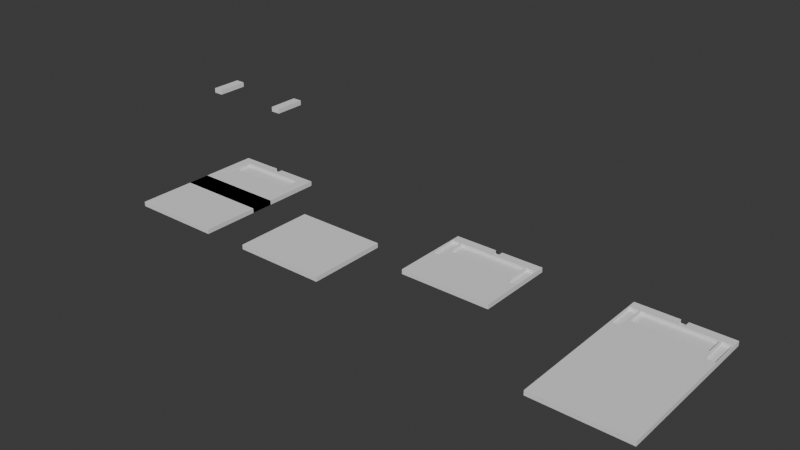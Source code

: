 # Source: Back-Part_Model_Chassis1.blend  (saved by Blender 4.0.36; exported with 4.5.12 LTS)
import bpy
from mathutils import Matrix  # noqa: F401  (used for matrix-valued properties, if any)

bpy.ops.wm.read_factory_settings(use_empty=True)
scene = bpy.context.scene
scene.name = 'Scene'

# ---- collections
col_collection = bpy.data.collections.new('Collection'); scene.collection.children.link(col_collection)

# ---- world
world_world = bpy.data.worlds.new('World'); scene.world = world_world
world_world.use_nodes = True; world_world.node_tree.nodes.clear()
_N = world_world.node_tree.nodes; _L = world_world.node_tree.links
n0 = _N.new('ShaderNodeOutputWorld'); n0.name = 'World Output'; n0.location = (300, 300)
n1 = _N.new('ShaderNodeBackground'); n1.name = 'Background'; n1.location = (10, 300)
n1.inputs[0].default_value = (0.05088, 0.05088, 0.05088, 1.0)
_L.new(n1.outputs[0], n0.inputs[0])
n0.is_active_output = True
world_world.color = (0.05088, 0.05088, 0.05088)
world_world.use_sun_shadow = False
world_world.sun_shadow_jitter_overblur = 0.0

# ---- meshes
me_cube_002 = bpy.data.meshes.new('Cube.002')
me_cube_002.from_pydata([(-0.00075, 0.019, 0.006), (-0.00075, 0.019, 0.02), (0.00075, 0.019, 0.006), (-0.00075, 0.02, 0.006), (-0.00075, 0.02, 0.02), (0.00075, 0.02, 0.006), (0.00075, 0.02, 0.02), (0.01, 0.02, 0.02), (0.00075, 0.019, 0.02), (0.01, 0.02, 0.0), (0.0098, 0.01867, 0.02), (0.01, 0.008333, 0.02), (0.01, 0.008333, 0.0), (-0.01, 0.008333, 0.02), (-0.01, 0.02, 0.02), (-0.01, 0.008333, 0.0), (-0.01, 0.02, 0.0), (-0.0098, 0.01867, 0.02), (-0.0078, 0.01867, 0.02), (-0.0098, 0.01867, 0.006), (-0.0098, 0.01433, 0.02), (-0.0098, 0.01433, 0.006), (-0.0078, 0.01433, 0.02), (-0.0078, 0.01433, 0.006), (-0.0078, 0.01867, 0.006), (-0.0075, 0.01867, 0.02), (-0.0075, 0.01867, 0.006), (0.0075, 0.01867, 0.02), (-0.0075, 0.016, 0.02), (-0.0075, 0.016, 0.006), (0.0075, 0.016, 0.02), (0.0075, 0.016, 0.006), (0.0075, 0.01867, 0.006), (0.0078, 0.01867, 0.02), (0.0078, 0.01433, 0.02), (0.0078, 0.01867, 0.006), (0.0098, 0.01867, 0.006), (0.0078, 0.01433, 0.006), (0.0098, 0.01433, 0.006), (0.0098, 0.01433, 0.02), (-0.01, 0.0, 0.0), (0.00017, 0.0004035, 0.006445), (0.00017, 0.0004035, 0.01325), (-0.01, 0.0, 0.02), (0.00017, 0.0001768, 0.006445), (0.00017, 0.0001768, 0.01325), (-0.00017, 0.0004035, 0.006445), (-0.00017, 0.0004035, 0.01325), (-0.00017, 0.0001768, 0.006445), (0.01, 0.0, 0.0), (-0.00017, 0.0001768, 0.01325), (0.01, 0.0, 0.02), (0.00017, 0.0004035, 0.01439), (0.00017, 0.0001768, 0.01325), (-0.00017, 0.0001768, 0.01325), (-0.00017, 0.0002008, 0.006445), (-0.00017, 0.0002008, 0.01325), (-0.00017, 0.0004035, 0.01439), (0.00017, 0.0003079, 0.006445), (0.00017, 0.0002008, 0.006445), (0.00017, 0.0003079, 0.01325), (-0.00017, 0.0003079, 0.006445), (-0.00017, 0.0003079, 0.01325), (0.00017, 0.0003079, 0.01439), (-0.00017, 0.0003079, 0.01439), (-0.00658, 0.0004035, 0.006445), (-0.00658, 0.0004035, 0.01325), (0.00658, 0.0002008, 0.006445), (0.00658, 0.0002008, 0.01325), (-0.00658, 0.0001768, 0.006445), (0.00692, 0.0002008, 0.006445), (-0.00658, 0.0001768, 0.01325), (-0.00692, 0.0004035, 0.006445), (-0.00692, 0.0004035, 0.01325), (-0.00692, 0.0001768, 0.006445), (-0.00692, 0.0001768, 0.01325), (-0.00658, 0.0004035, 0.01439), (-0.00658, 0.0001768, 0.01325), (-0.00692, 0.0001768, 0.01325), (-0.00692, 0.0004035, 0.01439), (-0.00658, 0.0003079, 0.006445), (-0.00658, 0.0003079, 0.01325), (-0.00692, 0.0003079, 0.006445), (-0.00692, 0.0003079, 0.01325), (-0.00658, 0.0003079, 0.01439), (-0.00692, 0.0003079, 0.01439), (0.00692, 0.0004035, 0.006445), (0.00692, 0.0004035, 0.01325), (0.00692, 0.0001768, 0.006445), (0.00692, 0.0001768, 0.01325), (-0.00692, 0.0002008, 0.006445), (0.00658, 0.0004035, 0.006445), (-0.00692, 0.0002008, 0.01325), (0.00658, 0.0004035, 0.01325), (0.00658, 0.0001768, 0.006445), (0.00658, 0.0001768, 0.01325), (0.00692, 0.0004035, 0.01439), (-0.00658, 0.0002008, 0.006445), (0.00692, 0.0001768, 0.01325), (0.00658, 0.0001768, 0.01325), (0.00658, 0.0004035, 0.01439), (0.00692, 0.0003079, 0.006445), (0.00692, 0.0003079, 0.01325), (0.00658, 0.0003079, 0.006445), (0.00658, 0.0003079, 0.01325), (0.00692, 0.0003079, 0.01439), (0.00658, 0.0003079, 0.01439), (-0.00017, 0.0, 0.01325), (0.00017, 0.0, 0.01325), (0.00692, 0.0, 0.006445), (0.00692, 0.0, 0.01325), (0.00658, 0.0, 0.01325), (0.00658, 0.0, 0.006445), (-0.00692, 0.0, 0.006445), (-0.00658, 0.0, 0.006445), (-0.00692, 0.0, 0.01325), (0.00017, 0.0, 0.006445), (-0.00017, 0.0, 0.006445), (-0.00658, 0.0, 0.01325), (0.00017, 0.0, 0.01325), (0.00017, 0.0, 0.006445), (0.00692, 0.0, 0.01325), (0.00692, 0.0, 0.006445), (-0.00658, 0.0, 0.006445), (0.00658, 0.0, 0.006445), (0.00658, 0.0, 0.01325), (-0.00658, 0.0, 0.01325), (-0.00692, 0.0, 0.006445), (-0.00692, 0.0, 0.01325), (-0.00017, 0.0, 0.006445), (-0.00017, 0.0, 0.01325), (0.00017, 0.0001768, 0.006445), (0.00017, 0.0001768, 0.01325), (-0.00017, 0.0002008, 0.01325), (-0.00017, 0.0002008, 0.006445), (-0.00658, 0.0001768, 0.006445), (-0.00658, 0.0001768, 0.01325), (-0.00692, 0.0002008, 0.01325), (-0.00692, 0.0002008, 0.006445), (0.00692, 0.0001768, 0.006445), (0.00692, 0.0001768, 0.01325), (0.00658, 0.0002008, 0.01325), (0.00658, 0.0002008, 0.006445), (-0.01, 0.0082, 0.02), (-0.01, 0.0082, 0.0), (0.01, 0.0082, 0.02), (0.01, 0.0082, 0.0), (0.01, 0.01167, 0.02), (0.01, 0.01167, 0.0), (-0.01, 0.01167, 0.02), (-0.01, 0.01167, 0.0), (-0.007776, 0.01434, 0.0007793), (-0.007776, 0.01434, 0.02078), (-0.009776, 0.01434, 0.0007793), (-0.009776, 0.01434, 0.02078), (-0.007776, 0.01867, 0.0007793), (-0.007776, 0.01867, 0.02078), (-0.009776, 0.01867, 0.0007793), (-0.009776, 0.01867, 0.02078), (0.009776, 0.01434, 0.0007793), (0.009776, 0.01434, 0.02078), (0.007776, 0.01434, 0.0007793), (0.007776, 0.01434, 0.02078), (0.009776, 0.01867, 0.0007793), (0.009776, 0.01867, 0.02078), (0.007776, 0.01867, 0.0007793), (0.007776, 0.01867, 0.02078)], [], [(1, 8, 2, 0), (1, 0, 3, 4), (3, 0, 2, 5), (5, 6, 7, 9, 16, 14, 4, 3), (5, 2, 8, 6), (33, 10, 7, 6, 8, 1, 4, 14, 17, 18, 25, 27), (9, 7, 11, 12), (34, 33, 27, 30, 28, 25, 18, 22, 20, 17, 14, 13, 11, 7, 10, 39), (13, 15, 12, 11), (14, 16, 15, 13), (16, 9, 12, 15), (17, 19, 24, 18), (20, 21, 19, 17), (23, 21, 20, 22), (24, 23, 22, 18), (19, 21, 23, 24), (25, 26, 32, 27), (28, 29, 26, 25), (31, 29, 28, 30), (32, 31, 30, 27), (26, 29, 31, 32), (34, 37, 35, 33), (33, 35, 36, 10), (35, 37, 38, 36), (38, 37, 34, 39), (36, 38, 39, 10), (40, 43, 143, 144), (51, 49, 146, 145), (116, 108, 119, 120), (122, 109, 110, 121), (125, 108, 116, 120, 117, 114, 123, 113, 40, 49, 109, 122, 112, 124), (114, 118, 126, 123), (49, 51, 43, 40, 113, 127, 128, 115, 126, 118, 114, 117, 129, 130, 107, 119, 108, 125, 111, 121, 110, 109), (49, 40, 144, 146), (143, 43, 51, 145), (58, 44, 45, 60), (132, 45, 44, 131), (61, 46, 47, 62), (46, 41, 42, 47), (58, 41, 46, 61), (133, 62, 64, 54, 50), (64, 57, 52, 63), (60, 63, 52, 42), (42, 52, 57, 47), (132, 50, 54, 53, 45), (45, 53, 63, 60), (54, 64, 63, 53), (47, 57, 64, 62), (44, 58, 61, 134, 59, 131), (48, 131, 59, 134), (61, 62, 133, 134), (41, 58, 60, 42), (80, 69, 71, 81), (136, 71, 69, 135), (82, 72, 73, 83), (72, 65, 66, 73), (80, 65, 72, 82), (137, 83, 85, 78, 75), (85, 79, 76, 84), (81, 84, 76, 66), (66, 76, 79, 73), (136, 75, 78, 77, 71), (71, 77, 84, 81), (78, 85, 84, 77), (73, 79, 85, 83), (69, 80, 82, 138, 97, 135), (74, 135, 97, 138), (82, 83, 137, 138), (65, 80, 81, 66), (101, 88, 89, 102), (140, 89, 88, 139), (103, 91, 93, 104), (91, 86, 87, 93), (101, 86, 91, 103), (141, 104, 106, 99, 95), (106, 100, 96, 105), (102, 105, 96, 87), (87, 96, 100, 93), (140, 95, 99, 98, 89), (89, 98, 105, 102), (99, 106, 105, 98), (93, 100, 106, 104), (103, 142, 70, 139, 88, 101), (94, 139, 70, 142), (103, 104, 141, 142), (86, 101, 102, 87), (129, 55, 56, 130), (133, 56, 55, 134), (131, 120, 119, 132), (120, 131, 48, 134, 55, 129, 117), (50, 132, 119, 107, 130, 56, 133), (124, 67, 68, 125), (141, 68, 67, 142), (121, 140, 139, 122), (94, 142, 67, 124, 112, 122, 139), (68, 141, 95, 140, 121, 111, 125), (127, 90, 92, 128), (137, 92, 90, 138), (135, 123, 126, 136), (123, 135, 74, 138, 90, 127, 113), (75, 136, 126, 115, 128, 92, 137), (145, 146, 148, 147), (149, 143, 145, 147), (144, 143, 149, 150), (146, 144, 150, 148), (147, 148, 150, 149), (151, 152, 154, 153), (153, 154, 158, 157), (157, 158, 156, 155), (155, 156, 152, 151), (153, 157, 155, 151), (158, 154, 152, 156), (159, 160, 162, 161), (161, 162, 166, 165), (165, 166, 164, 163), (163, 164, 160, 159), (161, 165, 163, 159), (166, 162, 160, 164)])
_uv = me_cube_002.uv_layers.new(name='UVMap')
_uv.uv.foreach_set('vector', [0.625, 1.0, 0.625, 0.75, 0.375, 0.75, 0.375, 1.0, 0.625, 0.0, 0.375, 0.0, 0.375, 0.25, 0.625, 0.25, 0.125, 0.5, 0.125, 0.75, 0.375, 0.75, 0.375, 0.5, 0.45, 0.3844, 0.625, 0.3844, 0.625, 0.5, 0.375, 0.5, 0.375, 0.25, 0.625, 0.25, 0.625, 0.3656, 0.45, 0.3656, 0.375, 0.5, 0.375, 0.75, 0.625, 0.75, 0.625, 0.5, 0.6525, 0.5167, 0.6275, 0.5167, 0.625, 0.5, 0.7406, 0.5, 0.7406, 0.5125, 0.7594, 0.5125, 0.7594, 0.5, 0.875, 0.5, 0.8725, 0.5167, 0.8475, 0.5167, 0.8437, 0.5167, 0.6562, 0.5167, 0.375, 0.5, 0.625, 0.5, 0.625, 0.6458, 0.375, 0.6458, 0.6525, 0.5708, 0.6525, 0.5167, 0.6562, 0.5167, 0.6562, 0.55, 0.8437, 0.55, 0.8437, 0.5167, 0.8475, 0.5167, 0.8475, 0.5708, 0.8725, 0.5708, 0.8725, 0.5167, 0.875, 0.5, 0.875, 0.6458, 0.625, 0.6458, 0.625, 0.5, 0.6275, 0.5167, 0.6275, 0.5708, 0.5625, 0.25, 0.4375, 0.25, 0.4375, 0.5, 0.5625, 0.5, 0.625, 0.25, 0.375, 0.25, 0.375, 0.1042, 0.625, 0.1042, 0.125, 0.5, 0.375, 0.5, 0.375, 0.6458, 0.125, 0.6458, 0.55, 0.25, 0.375, 0.25, 0.375, 0.5, 0.55, 0.5, 0.55, 0.0, 0.375, 0.0, 0.375, 0.25, 0.55, 0.25, 0.375, 0.75, 0.375, 1.0, 0.55, 1.0, 0.55, 0.75, 0.375, 0.5, 0.375, 0.75, 0.55, 0.75, 0.55, 0.5, 0.125, 0.5, 0.125, 0.75, 0.375, 0.75, 0.375, 0.5, 0.55, 0.25, 0.375, 0.25, 0.375, 0.5, 0.55, 0.5, 0.55, 0.0, 0.375, 0.0, 0.375, 0.25, 0.55, 0.25, 0.375, 0.75, 0.375, 1.0, 0.55, 1.0, 0.55, 0.75, 0.375, 0.5, 0.375, 0.75, 0.55, 0.75, 0.55, 0.5, 0.125, 0.5, 0.125, 0.75, 0.375, 0.75, 0.375, 0.5, 0.55, 0.0, 0.375, 0.0, 0.375, 0.25, 0.55, 0.25, 0.55, 0.25, 0.375, 0.25, 0.375, 0.5, 0.55, 0.5, 0.125, 0.5, 0.125, 0.75, 0.375, 0.75, 0.375, 0.5, 0.375, 0.75, 0.375, 1.0, 0.55, 1.0, 0.55, 0.75, 0.375, 0.5, 0.375, 0.75, 0.55, 0.75, 0.55, 0.5, 0.375, 0.0, 0.625, 0.0, 0.625, 0.1025, 0.375, 0.1025, 0.625, 0.75, 0.375, 0.75, 0.375, 0.6475, 0.625, 0.6475, 0.4556, 0.8729, 0.5406, 0.8729, 0.5406, 0.8729, 0.4556, 0.8729, 0.4556, 0.7885, 0.4556, 0.7885, 0.5406, 0.7885, 0.5406, 0.7885, 0.5406, 0.7928, 0.5406, 0.8729, 0.4556, 0.8729, 0.4556, 0.8729, 0.4556, 0.8771, 0.4556, 0.9573, 0.4556, 0.9573, 0.4556, 0.9615, 0.375, 1.0, 0.375, 0.75, 0.4556, 0.7885, 0.4556, 0.7885, 0.4556, 0.7928, 0.4556, 0.7928, 0.4556, 0.9573, 0.5406, 0.9572, 0.5406, 0.9572, 0.4556, 0.9573, 0.375, 0.75, 0.625, 0.75, 0.625, 1.0, 0.375, 1.0, 0.4556, 0.9615, 0.4556, 0.9615, 0.5406, 0.9615, 0.5406, 0.9615, 0.5406, 0.9572, 0.5406, 0.9572, 0.4556, 0.9573, 0.4556, 0.8771, 0.4556, 0.8771, 0.5406, 0.8771, 0.5406, 0.8771, 0.5406, 0.8729, 0.5406, 0.8729, 0.5406, 0.7928, 0.5406, 0.7928, 0.5406, 0.7885, 0.5406, 0.7885, 0.4556, 0.7885, 0.375, 0.75, 0.125, 0.75, 0.125, 0.6475, 0.375, 0.6475, 0.875, 0.6475, 0.875, 0.75, 0.625, 0.75, 0.625, 0.6475, 0.375, 0.1055, 0.375, 0.25, 0.625, 0.25, 0.625, 0.1055, 0.625, 0.25, 0.625, 0.25, 0.375, 0.25, 0.375, 0.25, 0.375, 0.6445, 0.375, 0.75, 0.625, 0.75, 0.625, 0.6445, 0.375, 0.75, 0.375, 1.0, 0.625, 1.0, 0.625, 0.75, 0.125, 0.6445, 0.125, 0.75, 0.375, 0.75, 0.375, 0.6445, 0.625, 0.5265, 0.625, 0.6445, 0.625, 0.6445, 0.625, 0.5, 0.625, 0.5, 0.625, 0.6445, 0.625, 0.75, 0.875, 0.75, 0.875, 0.6445, 0.625, 0.1055, 0.625, 0.1055, 0.625, 0.0, 0.625, 0.0, 0.625, 1.0, 0.625, 1.0, 0.625, 0.75, 0.625, 0.75, 0.625, 0.25, 0.625, 0.5, 0.625, 0.5, 0.625, 0.25, 0.625, 0.25, 0.625, 0.25, 0.625, 0.25, 0.625, 0.1055, 0.625, 0.1055, 0.625, 0.5, 0.625, 0.6445, 0.875, 0.6445, 0.875, 0.5, 0.625, 0.75, 0.625, 0.75, 0.625, 0.6445, 0.625, 0.6445, 0.125, 0.5, 0.125, 0.6445, 0.375, 0.6445, 0.375, 0.5265, 0.125, 0.5265, 0.125, 0.5, 0.375, 0.5, 0.125, 0.5, 0.125, 0.5265, 0.375, 0.5265, 0.375, 0.6445, 0.625, 0.6445, 0.625, 0.5265, 0.375, 0.5265, 0.375, 0.0, 0.375, 0.1055, 0.625, 0.1055, 0.625, 0.0, 0.375, 0.1055, 0.375, 0.25, 0.625, 0.25, 0.625, 0.1055, 0.625, 0.25, 0.625, 0.25, 0.375, 0.25, 0.375, 0.25, 0.375, 0.6445, 0.375, 0.75, 0.625, 0.75, 0.625, 0.6445, 0.375, 0.75, 0.375, 1.0, 0.625, 1.0, 0.625, 0.75, 0.125, 0.6445, 0.125, 0.75, 0.375, 0.75, 0.375, 0.6445, 0.625, 0.5265, 0.625, 0.6445, 0.625, 0.6445, 0.625, 0.5, 0.625, 0.5, 0.625, 0.6445, 0.625, 0.75, 0.875, 0.75, 0.875, 0.6445, 0.625, 0.1055, 0.625, 0.1055, 0.625, 0.0, 0.625, 0.0, 0.625, 1.0, 0.625, 1.0, 0.625, 0.75, 0.625, 0.75, 0.625, 0.25, 0.625, 0.5, 0.625, 0.5, 0.625, 0.25, 0.625, 0.25, 0.625, 0.25, 0.625, 0.25, 0.625, 0.1055, 0.625, 0.1055, 0.625, 0.5, 0.625, 0.6445, 0.875, 0.6445, 0.875, 0.5, 0.625, 0.75, 0.625, 0.75, 0.625, 0.6445, 0.625, 0.6445, 0.125, 0.5, 0.125, 0.6445, 0.375, 0.6445, 0.375, 0.5265, 0.125, 0.5265, 0.125, 0.5, 0.375, 0.5, 0.125, 0.5, 0.125, 0.5265, 0.375, 0.5265, 0.375, 0.6445, 0.625, 0.6445, 0.625, 0.5265, 0.375, 0.5265, 0.375, 0.0, 0.375, 0.1055, 0.625, 0.1055, 0.625, 0.0, 0.375, 0.1055, 0.375, 0.25, 0.625, 0.25, 0.625, 0.1055, 0.625, 0.25, 0.625, 0.25, 0.375, 0.25, 0.375, 0.25, 0.375, 0.6445, 0.375, 0.75, 0.625, 0.75, 0.625, 0.6445, 0.375, 0.75, 0.375, 1.0, 0.625, 1.0, 0.625, 0.75, 0.125, 0.6445, 0.125, 0.75, 0.375, 0.75, 0.375, 0.6445, 0.625, 0.5265, 0.625, 0.6445, 0.625, 0.6445, 0.625, 0.5, 0.625, 0.5, 0.625, 0.6445, 0.625, 0.75, 0.875, 0.75, 0.875, 0.6445, 0.625, 0.1055, 0.625, 0.1055, 0.625, 0.0, 0.625, 0.0, 0.625, 1.0, 0.625, 1.0, 0.625, 0.75, 0.625, 0.75, 0.625, 0.25, 0.625, 0.5, 0.625, 0.5, 0.625, 0.25, 0.625, 0.25, 0.625, 0.25, 0.625, 0.25, 0.625, 0.1055, 0.625, 0.1055, 0.625, 0.5, 0.625, 0.6445, 0.875, 0.6445, 0.875, 0.5, 0.625, 0.75, 0.625, 0.75, 0.625, 0.6445, 0.625, 0.6445, 0.375, 0.6445, 0.375, 0.5265, 0.125, 0.5265, 0.125, 0.5, 0.125, 0.5, 0.125, 0.6445, 0.375, 0.5, 0.125, 0.5, 0.125, 0.5265, 0.375, 0.5265, 0.375, 0.6445, 0.625, 0.6445, 0.625, 0.5265, 0.375, 0.5265, 0.375, 0.0, 0.375, 0.1055, 0.625, 0.1055, 0.625, 0.0, 0.375, 0.02849, 0.375, 0.25, 0.625, 0.25, 0.625, 0.02849, 0.625, 0.25, 0.625, 0.25, 0.375, 0.25, 0.375, 0.25, 0.375, 0.5265, 0.375, 0.7215, 0.625, 0.7215, 0.625, 0.5265, 0.375, 0.7215, 0.375, 0.5265, 0.125, 0.5265, 0.125, 0.5, 0.125, 0.5, 0.125, 0.7215, 0.125, 0.7215, 0.875, 0.5265, 0.625, 0.5265, 0.625, 0.7215, 0.875, 0.7215, 0.875, 0.7215, 0.875, 0.5, 0.875, 0.5, 0.375, 0.02849, 0.375, 0.25, 0.625, 0.25, 0.625, 0.02849, 0.625, 0.25, 0.625, 0.25, 0.375, 0.25, 0.375, 0.25, 0.625, 0.7215, 0.625, 0.5265, 0.375, 0.5265, 0.375, 0.7215, 0.125, 0.5265, 0.125, 0.5, 0.125, 0.5, 0.125, 0.7215, 0.125, 0.7215, 0.375, 0.7215, 0.375, 0.5265, 0.875, 0.5, 0.875, 0.5, 0.875, 0.5265, 0.625, 0.5265, 0.625, 0.7215, 0.875, 0.7215, 0.875, 0.7215, 0.375, 0.02849, 0.375, 0.25, 0.625, 0.25, 0.625, 0.02849, 0.625, 0.25, 0.625, 0.25, 0.375, 0.25, 0.375, 0.25, 0.375, 0.5265, 0.375, 0.7215, 0.625, 0.7215, 0.625, 0.5265, 0.375, 0.7215, 0.375, 0.5265, 0.125, 0.5265, 0.125, 0.5, 0.125, 0.5, 0.125, 0.7215, 0.125, 0.7215, 0.875, 0.5265, 0.625, 0.5265, 0.625, 0.7215, 0.875, 0.7215, 0.875, 0.7215, 0.875, 0.5, 0.875, 0.5, 0.625, 0.6458, 0.375, 0.6458, 0.375, 0.6025, 0.625, 0.6025, 0.875, 0.6025, 0.875, 0.6458, 0.625, 0.6458, 0.625, 0.6025, 0.375, 0.1042, 0.625, 0.1042, 0.625, 0.1475, 0.375, 0.1475, 0.375, 0.6458, 0.125, 0.6458, 0.125, 0.6025, 0.375, 0.6025, 0.5625, 0.75, 0.4375, 0.75, 0.4375, 1.0, 0.5625, 1.0, 0.375, 0.0, 0.625, 0.0, 0.625, 0.25, 0.375, 0.25, 0.375, 0.25, 0.625, 0.25, 0.625, 0.5, 0.375, 0.5, 0.375, 0.5, 0.625, 0.5, 0.625, 0.75, 0.375, 0.75, 0.375, 0.75, 0.625, 0.75, 0.625, 1.0, 0.375, 1.0, 0.125, 0.5, 0.375, 0.5, 0.375, 0.75, 0.125, 0.75, 0.625, 0.5, 0.875, 0.5, 0.875, 0.75, 0.625, 0.75, 0.375, 0.0, 0.625, 0.0, 0.625, 0.25, 0.375, 0.25, 0.375, 0.25, 0.625, 0.25, 0.625, 0.5, 0.375, 0.5, 0.375, 0.5, 0.625, 0.5, 0.625, 0.75, 0.375, 0.75, 0.375, 0.75, 0.625, 0.75, 0.625, 1.0, 0.375, 1.0, 0.125, 0.5, 0.375, 0.5, 0.375, 0.75, 0.125, 0.75, 0.625, 0.5, 0.875, 0.5, 0.875, 0.75, 0.625, 0.75])
me_cube_002.update()
me_cube_004 = bpy.data.meshes.new('Cube.004')
me_cube_004.from_pydata([(-0.01, 0.0, 0.0), (0.00017, 0.0004035, 0.006445), (0.00017, 0.0004035, 0.01325), (-0.01, 0.0, 0.02), (0.00017, 0.0001768, 0.006445), (0.00017, 0.0001768, 0.01325), (-0.00017, 0.0004035, 0.006445), (-0.00017, 0.0004035, 0.01325), (-0.00017, 0.0001768, 0.006445), (0.01, 0.0, 0.0), (-0.00017, 0.0001768, 0.01325), (0.01, 0.0, 0.02), (0.00017, 0.0004035, 0.01439), (0.00017, 0.0001768, 0.01325), (-0.00017, 0.0001768, 0.01325), (-0.00017, 0.0002008, 0.006445), (-0.00017, 0.0002008, 0.01325), (-0.00017, 0.0004035, 0.01439), (0.00017, 0.0003079, 0.006445), (0.00017, 0.0002008, 0.006445), (0.00017, 0.0003079, 0.01325), (-0.00017, 0.0003079, 0.006445), (-0.00017, 0.0003079, 0.01325), (0.00017, 0.0003079, 0.01439), (-0.00017, 0.0003079, 0.01439), (-0.00658, 0.0004035, 0.006445), (-0.00658, 0.0004035, 0.01325), (0.00658, 0.0002008, 0.006445), (0.00658, 0.0002008, 0.01325), (-0.00658, 0.0001768, 0.006445), (0.00692, 0.0002008, 0.006445), (-0.00658, 0.0001768, 0.01325), (-0.00692, 0.0004035, 0.006445), (-0.00692, 0.0004035, 0.01325), (-0.00692, 0.0001768, 0.006445), (-0.00692, 0.0001768, 0.01325), (-0.00658, 0.0004035, 0.01439), (-0.00658, 0.0001768, 0.01325), (-0.00692, 0.0001768, 0.01325), (-0.00692, 0.0004035, 0.01439), (-0.00658, 0.0003079, 0.006445), (-0.00658, 0.0003079, 0.01325), (-0.00692, 0.0003079, 0.006445), (-0.00692, 0.0003079, 0.01325), (-0.00658, 0.0003079, 0.01439), (-0.00692, 0.0003079, 0.01439), (0.00692, 0.0004035, 0.006445), (0.00692, 0.0004035, 0.01325), (0.00692, 0.0001768, 0.006445), (0.00692, 0.0001768, 0.01325), (-0.00692, 0.0002008, 0.006445), (0.00658, 0.0004035, 0.006445), (-0.00692, 0.0002008, 0.01325), (0.00658, 0.0004035, 0.01325), (0.00658, 0.0001768, 0.006445), (0.00658, 0.0001768, 0.01325), (0.00692, 0.0004035, 0.01439), (-0.00658, 0.0002008, 0.006445), (0.00692, 0.0001768, 0.01325), (0.00658, 0.0001768, 0.01325), (0.00658, 0.0004035, 0.01439), (0.00692, 0.0003079, 0.006445), (0.00692, 0.0003079, 0.01325), (0.00658, 0.0003079, 0.006445), (0.00658, 0.0003079, 0.01325), (0.00692, 0.0003079, 0.01439), (0.00658, 0.0003079, 0.01439), (-0.00017, 0.0, 0.01325), (0.00017, 0.0, 0.01325), (0.00692, 0.0, 0.006445), (0.00692, 0.0, 0.01325), (0.00658, 0.0, 0.01325), (0.00658, 0.0, 0.006445), (-0.00692, 0.0, 0.006445), (-0.00658, 0.0, 0.006445), (-0.00692, 0.0, 0.01325), (0.00017, 0.0, 0.006445), (-0.00017, 0.0, 0.006445), (-0.00658, 0.0, 0.01325), (0.00017, 0.0, 0.01325), (0.00017, 0.0, 0.006445), (0.00692, 0.0, 0.01325), (0.00692, 0.0, 0.006445), (-0.00658, 0.0, 0.006445), (0.00658, 0.0, 0.006445), (0.00658, 0.0, 0.01325), (-0.00658, 0.0, 0.01325), (-0.00692, 0.0, 0.006445), (-0.00692, 0.0, 0.01325), (-0.00017, 0.0, 0.006445), (-0.00017, 0.0, 0.01325), (0.00017, 0.0001768, 0.006445), (0.00017, 0.0001768, 0.01325), (-0.00017, 0.0002008, 0.01325), (-0.00017, 0.0002008, 0.006445), (-0.00658, 0.0001768, 0.006445), (-0.00658, 0.0001768, 0.01325), (-0.00692, 0.0002008, 0.01325), (-0.00692, 0.0002008, 0.006445), (0.00692, 0.0001768, 0.006445), (0.00692, 0.0001768, 0.01325), (0.00658, 0.0002008, 0.01325), (0.00658, 0.0002008, 0.006445), (-0.01, 0.0082, 0.02), (-0.01, 0.0082, 0.0), (0.01, 0.0082, 0.02), (0.01, 0.0082, 0.0), (0.01, 0.01167, 0.02), (0.01, 0.01167, 0.0), (-0.01, 0.01167, 0.02), (-0.01, 0.01167, 0.0)], [], [(0, 3, 103, 104), (11, 9, 106, 105), (76, 68, 79, 80), (82, 69, 70, 81), (85, 68, 76, 80, 77, 74, 83, 73, 0, 9, 69, 82, 72, 84), (74, 78, 86, 83), (9, 11, 3, 0, 73, 87, 88, 75, 86, 78, 74, 77, 89, 90, 67, 79, 68, 85, 71, 81, 70, 69), (9, 0, 104, 106), (103, 3, 11, 105), (18, 4, 5, 20), (92, 5, 4, 91), (21, 6, 7, 22), (6, 1, 2, 7), (18, 1, 6, 21), (93, 22, 24, 14, 10), (24, 17, 12, 23), (20, 23, 12, 2), (2, 12, 17, 7), (92, 10, 14, 13, 5), (5, 13, 23, 20), (14, 24, 23, 13), (7, 17, 24, 22), (4, 18, 21, 94, 19, 91), (8, 91, 19, 94), (21, 22, 93, 94), (1, 18, 20, 2), (40, 29, 31, 41), (96, 31, 29, 95), (42, 32, 33, 43), (32, 25, 26, 33), (40, 25, 32, 42), (97, 43, 45, 38, 35), (45, 39, 36, 44), (41, 44, 36, 26), (26, 36, 39, 33), (96, 35, 38, 37, 31), (31, 37, 44, 41), (38, 45, 44, 37), (33, 39, 45, 43), (29, 40, 42, 98, 57, 95), (34, 95, 57, 98), (42, 43, 97, 98), (25, 40, 41, 26), (61, 48, 49, 62), (100, 49, 48, 99), (63, 51, 53, 64), (51, 46, 47, 53), (61, 46, 51, 63), (101, 64, 66, 59, 55), (66, 60, 56, 65), (62, 65, 56, 47), (47, 56, 60, 53), (100, 55, 59, 58, 49), (49, 58, 65, 62), (59, 66, 65, 58), (53, 60, 66, 64), (63, 102, 30, 99, 48, 61), (54, 99, 30, 102), (63, 64, 101, 102), (46, 61, 62, 47), (89, 15, 16, 90), (93, 16, 15, 94), (91, 80, 79, 92), (80, 91, 8, 94, 15, 89, 77), (10, 92, 79, 67, 90, 16, 93), (84, 27, 28, 85), (101, 28, 27, 102), (81, 100, 99, 82), (54, 102, 27, 84, 72, 82, 99), (28, 101, 55, 100, 81, 71, 85), (87, 50, 52, 88), (97, 52, 50, 98), (95, 83, 86, 96), (83, 95, 34, 98, 50, 87, 73), (35, 96, 86, 75, 88, 52, 97), (105, 106, 108, 107), (109, 103, 105, 107), (104, 103, 109, 110), (106, 104, 110, 108), (107, 108, 110, 109)])
_uv = me_cube_004.uv_layers.new(name='UVMap')
_uv.uv.foreach_set('vector', [0.375, 0.0, 0.625, 0.0, 0.625, 0.1025, 0.375, 0.1025, 0.625, 0.75, 0.375, 0.75, 0.375, 0.6475, 0.625, 0.6475, 0.4556, 0.8729, 0.5406, 0.8729, 0.5406, 0.8729, 0.4556, 0.8729, 0.4556, 0.7885, 0.4556, 0.7885, 0.5406, 0.7885, 0.5406, 0.7885, 0.5406, 0.7928, 0.5406, 0.8729, 0.4556, 0.8729, 0.4556, 0.8729, 0.4556, 0.8771, 0.4556, 0.9573, 0.4556, 0.9573, 0.4556, 0.9615, 0.375, 1.0, 0.375, 0.75, 0.4556, 0.7885, 0.4556, 0.7885, 0.4556, 0.7928, 0.4556, 0.7928, 0.4556, 0.9573, 0.5406, 0.9572, 0.5406, 0.9572, 0.4556, 0.9573, 0.375, 0.75, 0.625, 0.75, 0.625, 1.0, 0.375, 1.0, 0.4556, 0.9615, 0.4556, 0.9615, 0.5406, 0.9615, 0.5406, 0.9615, 0.5406, 0.9572, 0.5406, 0.9572, 0.4556, 0.9573, 0.4556, 0.8771, 0.4556, 0.8771, 0.5406, 0.8771, 0.5406, 0.8771, 0.5406, 0.8729, 0.5406, 0.8729, 0.5406, 0.7928, 0.5406, 0.7928, 0.5406, 0.7885, 0.5406, 0.7885, 0.4556, 0.7885, 0.375, 0.75, 0.125, 0.75, 0.125, 0.6475, 0.375, 0.6475, 0.875, 0.6475, 0.875, 0.75, 0.625, 0.75, 0.625, 0.6475, 0.375, 0.1055, 0.375, 0.25, 0.625, 0.25, 0.625, 0.1055, 0.625, 0.25, 0.625, 0.25, 0.375, 0.25, 0.375, 0.25, 0.375, 0.6445, 0.375, 0.75, 0.625, 0.75, 0.625, 0.6445, 0.375, 0.75, 0.375, 1.0, 0.625, 1.0, 0.625, 0.75, 0.125, 0.6445, 0.125, 0.75, 0.375, 0.75, 0.375, 0.6445, 0.625, 0.5265, 0.625, 0.6445, 0.625, 0.6445, 0.625, 0.5, 0.625, 0.5, 0.625, 0.6445, 0.625, 0.75, 0.875, 0.75, 0.875, 0.6445, 0.625, 0.1055, 0.625, 0.1055, 0.625, 0.0, 0.625, 0.0, 0.625, 1.0, 0.625, 1.0, 0.625, 0.75, 0.625, 0.75, 0.625, 0.25, 0.625, 0.5, 0.625, 0.5, 0.625, 0.25, 0.625, 0.25, 0.625, 0.25, 0.625, 0.25, 0.625, 0.1055, 0.625, 0.1055, 0.625, 0.5, 0.625, 0.6445, 0.875, 0.6445, 0.875, 0.5, 0.625, 0.75, 0.625, 0.75, 0.625, 0.6445, 0.625, 0.6445, 0.125, 0.5, 0.125, 0.6445, 0.375, 0.6445, 0.375, 0.5265, 0.125, 0.5265, 0.125, 0.5, 0.375, 0.5, 0.125, 0.5, 0.125, 0.5265, 0.375, 0.5265, 0.375, 0.6445, 0.625, 0.6445, 0.625, 0.5265, 0.375, 0.5265, 0.375, 0.0, 0.375, 0.1055, 0.625, 0.1055, 0.625, 0.0, 0.375, 0.1055, 0.375, 0.25, 0.625, 0.25, 0.625, 0.1055, 0.625, 0.25, 0.625, 0.25, 0.375, 0.25, 0.375, 0.25, 0.375, 0.6445, 0.375, 0.75, 0.625, 0.75, 0.625, 0.6445, 0.375, 0.75, 0.375, 1.0, 0.625, 1.0, 0.625, 0.75, 0.125, 0.6445, 0.125, 0.75, 0.375, 0.75, 0.375, 0.6445, 0.625, 0.5265, 0.625, 0.6445, 0.625, 0.6445, 0.625, 0.5, 0.625, 0.5, 0.625, 0.6445, 0.625, 0.75, 0.875, 0.75, 0.875, 0.6445, 0.625, 0.1055, 0.625, 0.1055, 0.625, 0.0, 0.625, 0.0, 0.625, 1.0, 0.625, 1.0, 0.625, 0.75, 0.625, 0.75, 0.625, 0.25, 0.625, 0.5, 0.625, 0.5, 0.625, 0.25, 0.625, 0.25, 0.625, 0.25, 0.625, 0.25, 0.625, 0.1055, 0.625, 0.1055, 0.625, 0.5, 0.625, 0.6445, 0.875, 0.6445, 0.875, 0.5, 0.625, 0.75, 0.625, 0.75, 0.625, 0.6445, 0.625, 0.6445, 0.125, 0.5, 0.125, 0.6445, 0.375, 0.6445, 0.375, 0.5265, 0.125, 0.5265, 0.125, 0.5, 0.375, 0.5, 0.125, 0.5, 0.125, 0.5265, 0.375, 0.5265, 0.375, 0.6445, 0.625, 0.6445, 0.625, 0.5265, 0.375, 0.5265, 0.375, 0.0, 0.375, 0.1055, 0.625, 0.1055, 0.625, 0.0, 0.375, 0.1055, 0.375, 0.25, 0.625, 0.25, 0.625, 0.1055, 0.625, 0.25, 0.625, 0.25, 0.375, 0.25, 0.375, 0.25, 0.375, 0.6445, 0.375, 0.75, 0.625, 0.75, 0.625, 0.6445, 0.375, 0.75, 0.375, 1.0, 0.625, 1.0, 0.625, 0.75, 0.125, 0.6445, 0.125, 0.75, 0.375, 0.75, 0.375, 0.6445, 0.625, 0.5265, 0.625, 0.6445, 0.625, 0.6445, 0.625, 0.5, 0.625, 0.5, 0.625, 0.6445, 0.625, 0.75, 0.875, 0.75, 0.875, 0.6445, 0.625, 0.1055, 0.625, 0.1055, 0.625, 0.0, 0.625, 0.0, 0.625, 1.0, 0.625, 1.0, 0.625, 0.75, 0.625, 0.75, 0.625, 0.25, 0.625, 0.5, 0.625, 0.5, 0.625, 0.25, 0.625, 0.25, 0.625, 0.25, 0.625, 0.25, 0.625, 0.1055, 0.625, 0.1055, 0.625, 0.5, 0.625, 0.6445, 0.875, 0.6445, 0.875, 0.5, 0.625, 0.75, 0.625, 0.75, 0.625, 0.6445, 0.625, 0.6445, 0.375, 0.6445, 0.375, 0.5265, 0.125, 0.5265, 0.125, 0.5, 0.125, 0.5, 0.125, 0.6445, 0.375, 0.5, 0.125, 0.5, 0.125, 0.5265, 0.375, 0.5265, 0.375, 0.6445, 0.625, 0.6445, 0.625, 0.5265, 0.375, 0.5265, 0.375, 0.0, 0.375, 0.1055, 0.625, 0.1055, 0.625, 0.0, 0.375, 0.02849, 0.375, 0.25, 0.625, 0.25, 0.625, 0.02849, 0.625, 0.25, 0.625, 0.25, 0.375, 0.25, 0.375, 0.25, 0.375, 0.5265, 0.375, 0.7215, 0.625, 0.7215, 0.625, 0.5265, 0.375, 0.7215, 0.375, 0.5265, 0.125, 0.5265, 0.125, 0.5, 0.125, 0.5, 0.125, 0.7215, 0.125, 0.7215, 0.875, 0.5265, 0.625, 0.5265, 0.625, 0.7215, 0.875, 0.7215, 0.875, 0.7215, 0.875, 0.5, 0.875, 0.5, 0.375, 0.02849, 0.375, 0.25, 0.625, 0.25, 0.625, 0.02849, 0.625, 0.25, 0.625, 0.25, 0.375, 0.25, 0.375, 0.25, 0.625, 0.7215, 0.625, 0.5265, 0.375, 0.5265, 0.375, 0.7215, 0.125, 0.5265, 0.125, 0.5, 0.125, 0.5, 0.125, 0.7215, 0.125, 0.7215, 0.375, 0.7215, 0.375, 0.5265, 0.875, 0.5, 0.875, 0.5, 0.875, 0.5265, 0.625, 0.5265, 0.625, 0.7215, 0.875, 0.7215, 0.875, 0.7215, 0.375, 0.02849, 0.375, 0.25, 0.625, 0.25, 0.625, 0.02849, 0.625, 0.25, 0.625, 0.25, 0.375, 0.25, 0.375, 0.25, 0.375, 0.5265, 0.375, 0.7215, 0.625, 0.7215, 0.625, 0.5265, 0.375, 0.7215, 0.375, 0.5265, 0.125, 0.5265, 0.125, 0.5, 0.125, 0.5, 0.125, 0.7215, 0.125, 0.7215, 0.875, 0.5265, 0.625, 0.5265, 0.625, 0.7215, 0.875, 0.7215, 0.875, 0.7215, 0.875, 0.5, 0.875, 0.5, 0.625, 0.6458, 0.375, 0.6458, 0.375, 0.6025, 0.625, 0.6025, 0.875, 0.6025, 0.875, 0.6458, 0.625, 0.6458, 0.625, 0.6025, 0.375, 0.1042, 0.625, 0.1042, 0.625, 0.1475, 0.375, 0.1475, 0.375, 0.6458, 0.125, 0.6458, 0.125, 0.6025, 0.375, 0.6025, 0.5625, 0.75, 0.4375, 0.75, 0.4375, 1.0, 0.5625, 1.0])
me_cube_004.update()
me_cube_005 = bpy.data.meshes.new('Cube.005')
me_cube_005.from_pydata([(-0.00075, 0.019, 0.006), (-0.00075, 0.019, 0.02), (0.00075, 0.019, 0.006), (-0.00075, 0.02, 0.006), (-0.00075, 0.02, 0.02), (0.00075, 0.02, 0.006), (0.00075, 0.02, 0.02), (0.01, 0.02, 0.02), (0.00075, 0.019, 0.02), (0.01, 0.02, 0.0), (0.0098, 0.01867, 0.02), (0.01, 0.008333, 0.02), (0.01, 0.008333, 0.0), (-0.01, 0.008333, 0.02), (-0.01, 0.02, 0.02), (-0.01, 0.008333, 0.0), (-0.01, 0.02, 0.0), (-0.0098, 0.01867, 0.02), (-0.0078, 0.01867, 0.02), (-0.0098, 0.01867, 0.006), (-0.0098, 0.01433, 0.02), (-0.0098, 0.01433, 0.006), (-0.0078, 0.01433, 0.02), (-0.0078, 0.01433, 0.006), (-0.0078, 0.01867, 0.006), (-0.0075, 0.01867, 0.02), (-0.0075, 0.01867, 0.006), (0.0075, 0.01867, 0.02), (-0.0075, 0.016, 0.02), (-0.0075, 0.016, 0.006), (0.0075, 0.016, 0.02), (0.0075, 0.016, 0.006), (0.0075, 0.01867, 0.006), (0.0078, 0.01867, 0.02), (0.0078, 0.01433, 0.02), (0.0078, 0.01867, 0.006), (0.0098, 0.01867, 0.006), (0.0078, 0.01433, 0.006), (0.0098, 0.01433, 0.006), (0.0098, 0.01433, 0.02)], [], [(1, 8, 2, 0), (1, 0, 3, 4), (3, 0, 2, 5), (5, 6, 7, 9, 16, 14, 4, 3), (5, 2, 8, 6), (33, 10, 7, 6, 8, 1, 4, 14, 17, 18, 25, 27), (9, 7, 11, 12), (34, 33, 27, 30, 28, 25, 18, 22, 20, 17, 14, 13, 11, 7, 10, 39), (13, 15, 12, 11), (14, 16, 15, 13), (16, 9, 12, 15), (17, 19, 24, 18), (20, 21, 19, 17), (23, 21, 20, 22), (24, 23, 22, 18), (19, 21, 23, 24), (25, 26, 32, 27), (28, 29, 26, 25), (31, 29, 28, 30), (32, 31, 30, 27), (26, 29, 31, 32), (34, 37, 35, 33), (33, 35, 36, 10), (35, 37, 38, 36), (38, 37, 34, 39), (36, 38, 39, 10)])
me_cube_005.polygons.foreach_set('material_index', [32560, 32560, 32560, 0, 32560, 0, 0, 0, 0, 0, 0, 0, 0, 0, 0, 0, 0, 0, 0, 0, 0, 0, 0, 0, 0, 0])
_uv = me_cube_005.uv_layers.new(name='UVMap')
_uv.uv.foreach_set('vector', [0.625, 1.0, 0.625, 0.75, 0.375, 0.75, 0.375, 1.0, 0.625, 0.0, 0.375, 0.0, 0.375, 0.25, 0.625, 0.25, 0.125, 0.5, 0.125, 0.75, 0.375, 0.75, 0.375, 0.5, 0.45, 0.3844, 0.625, 0.3844, 0.625, 0.5, 0.375, 0.5, 0.375, 0.25, 0.625, 0.25, 0.625, 0.3656, 0.45, 0.3656, 0.375, 0.5, 0.375, 0.75, 0.625, 0.75, 0.625, 0.5, 0.6525, 0.5167, 0.6275, 0.5167, 0.625, 0.5, 0.7406, 0.5, 0.7406, 0.5125, 0.7594, 0.5125, 0.7594, 0.5, 0.875, 0.5, 0.8725, 0.5167, 0.8475, 0.5167, 0.8437, 0.5167, 0.6562, 0.5167, 0.375, 0.5, 0.625, 0.5, 0.625, 0.6458, 0.375, 0.6458, 0.6525, 0.5708, 0.6525, 0.5167, 0.6562, 0.5167, 0.6562, 0.55, 0.8437, 0.55, 0.8437, 0.5167, 0.8475, 0.5167, 0.8475, 0.5708, 0.8725, 0.5708, 0.8725, 0.5167, 0.875, 0.5, 0.875, 0.6458, 0.625, 0.6458, 0.625, 0.5, 0.6275, 0.5167, 0.6275, 0.5708, 0.5625, 0.25, 0.4375, 0.25, 0.4375, 0.5, 0.5625, 0.5, 0.625, 0.25, 0.375, 0.25, 0.375, 0.1042, 0.625, 0.1042, 0.125, 0.5, 0.375, 0.5, 0.375, 0.6458, 0.125, 0.6458, 0.55, 0.25, 0.375, 0.25, 0.375, 0.5, 0.55, 0.5, 0.55, 0.0, 0.375, 0.0, 0.375, 0.25, 0.55, 0.25, 0.375, 0.75, 0.375, 1.0, 0.55, 1.0, 0.55, 0.75, 0.375, 0.5, 0.375, 0.75, 0.55, 0.75, 0.55, 0.5, 0.125, 0.5, 0.125, 0.75, 0.375, 0.75, 0.375, 0.5, 0.55, 0.25, 0.375, 0.25, 0.375, 0.5, 0.55, 0.5, 0.55, 0.0, 0.375, 0.0, 0.375, 0.25, 0.55, 0.25, 0.375, 0.75, 0.375, 1.0, 0.55, 1.0, 0.55, 0.75, 0.375, 0.5, 0.375, 0.75, 0.55, 0.75, 0.55, 0.5, 0.125, 0.5, 0.125, 0.75, 0.375, 0.75, 0.375, 0.5, 0.55, 0.0, 0.375, 0.0, 0.375, 0.25, 0.55, 0.25, 0.55, 0.25, 0.375, 0.25, 0.375, 0.5, 0.55, 0.5, 0.125, 0.5, 0.125, 0.75, 0.375, 0.75, 0.375, 0.5, 0.375, 0.75, 0.375, 1.0, 0.55, 1.0, 0.55, 0.75, 0.375, 0.5, 0.375, 0.75, 0.55, 0.75, 0.55, 0.5])
me_cube_005.update()
me_cube_008 = bpy.data.meshes.new('Cube.008')
me_cube_008.from_pydata([(-0.01, 0.0, 0.0), (0.00017, 0.0004035, 0.006445), (0.00017, 0.0004035, 0.01325), (-0.01, 0.0, 0.02), (0.00017, 0.0001768, 0.006445), (0.00017, 0.0001768, 0.01325), (-0.00017, 0.0004035, 0.006445), (-0.00017, 0.0004035, 0.01325), (-0.00017, 0.0001768, 0.006445), (0.01, 0.0, 0.0), (-0.00017, 0.0001768, 0.01325), (0.01, 0.0, 0.02), (0.00017, 0.0004035, 0.01439), (0.00017, 0.0001768, 0.01325), (-0.00017, 0.0001768, 0.01325), (-0.00017, 0.0002008, 0.006445), (-0.00017, 0.0002008, 0.01325), (-0.00017, 0.0004035, 0.01439), (0.00017, 0.0003079, 0.006445), (0.00017, 0.0002008, 0.006445), (0.00017, 0.0003079, 0.01325), (-0.00017, 0.0003079, 0.006445), (-0.00017, 0.0003079, 0.01325), (0.00017, 0.0003079, 0.01439), (-0.00017, 0.0003079, 0.01439), (-0.00658, 0.0004035, 0.006445), (-0.00658, 0.0004035, 0.01325), (0.00658, 0.0002008, 0.006445), (0.00658, 0.0002008, 0.01325), (-0.00658, 0.0001768, 0.006445), (0.00692, 0.0002008, 0.006445), (-0.00658, 0.0001768, 0.01325), (-0.00692, 0.0004035, 0.006445), (-0.00692, 0.0004035, 0.01325), (-0.00692, 0.0001768, 0.006445), (-0.00692, 0.0001768, 0.01325), (-0.00658, 0.0004035, 0.01439), (-0.00658, 0.0001768, 0.01325), (-0.00692, 0.0001768, 0.01325), (-0.00692, 0.0004035, 0.01439), (-0.00658, 0.0003079, 0.006445), (-0.00658, 0.0003079, 0.01325), (-0.00692, 0.0003079, 0.006445), (-0.00692, 0.0003079, 0.01325), (-0.00658, 0.0003079, 0.01439), (-0.00692, 0.0003079, 0.01439), (0.00692, 0.0004035, 0.006445), (0.00692, 0.0004035, 0.01325), (0.00692, 0.0001768, 0.006445), (0.00692, 0.0001768, 0.01325), (-0.00692, 0.0002008, 0.006445), (0.00658, 0.0004035, 0.006445), (-0.00692, 0.0002008, 0.01325), (0.00658, 0.0004035, 0.01325), (0.00658, 0.0001768, 0.006445), (0.00658, 0.0001768, 0.01325), (0.00692, 0.0004035, 0.01439), (-0.00658, 0.0002008, 0.006445), (0.00692, 0.0001768, 0.01325), (0.00658, 0.0001768, 0.01325), (0.00658, 0.0004035, 0.01439), (0.00692, 0.0003079, 0.006445), (0.00692, 0.0003079, 0.01325), (0.00658, 0.0003079, 0.006445), (0.00658, 0.0003079, 0.01325), (0.00692, 0.0003079, 0.01439), (0.00658, 0.0003079, 0.01439), (-0.00017, 0.0, 0.01325), (0.00017, 0.0, 0.01325), (0.00692, 0.0, 0.006445), (0.00692, 0.0, 0.01325), (0.00658, 0.0, 0.01325), (0.00658, 0.0, 0.006445), (-0.00692, 0.0, 0.006445), (-0.00658, 0.0, 0.006445), (-0.00692, 0.0, 0.01325), (0.00017, 0.0, 0.006445), (-0.00017, 0.0, 0.006445), (-0.00658, 0.0, 0.01325), (0.00017, 0.0, 0.01325), (0.00017, 0.0, 0.006445), (0.00692, 0.0, 0.01325), (0.00692, 0.0, 0.006445), (-0.00658, 0.0, 0.006445), (0.00658, 0.0, 0.006445), (0.00658, 0.0, 0.01325), (-0.00658, 0.0, 0.01325), (-0.00692, 0.0, 0.006445), (-0.00692, 0.0, 0.01325), (-0.00017, 0.0, 0.006445), (-0.00017, 0.0, 0.01325), (0.00017, 0.0001768, 0.006445), (0.00017, 0.0001768, 0.01325), (-0.00017, 0.0002008, 0.01325), (-0.00017, 0.0002008, 0.006445), (-0.00658, 0.0001768, 0.006445), (-0.00658, 0.0001768, 0.01325), (-0.00692, 0.0002008, 0.01325), (-0.00692, 0.0002008, 0.006445), (0.00692, 0.0001768, 0.006445), (0.00692, 0.0001768, 0.01325), (0.00658, 0.0002008, 0.01325), (0.00658, 0.0002008, 0.006445), (-0.01, 0.0082, 0.02), (-0.01, 0.0082, 0.0), (0.01, 0.0082, 0.02), (0.01, 0.0082, 0.0), (0.01, 0.01167, 0.02), (0.01, 0.01167, 0.0), (-0.01, 0.01167, 0.02), (-0.01, 0.01167, 0.0), (-0.00075, 0.02233, 0.006), (-0.00075, 0.02233, 0.02), (0.00075, 0.02233, 0.006), (-0.00075, 0.02333, 0.006), (-0.00075, 0.02333, 0.02), (0.00075, 0.02333, 0.006), (0.00075, 0.02333, 0.02), (0.01, 0.02333, 0.02), (0.00075, 0.02233, 0.02), (0.01, 0.02333, 0.0), (0.0098, 0.022, 0.02), (0.01, 0.01167, 0.02), (0.01, 0.01167, 0.0), (-0.01, 0.01167, 0.02), (-0.01, 0.02333, 0.02), (-0.01, 0.01167, 0.0), (-0.01, 0.02333, 0.0), (-0.0098, 0.022, 0.02), (-0.0078, 0.022, 0.02), (-0.0098, 0.022, 0.006), (-0.0098, 0.01767, 0.02), (-0.0098, 0.01767, 0.006), (-0.0078, 0.01767, 0.02), (-0.0078, 0.01767, 0.006), (-0.0078, 0.022, 0.006), (-0.0075, 0.022, 0.02), (-0.0075, 0.022, 0.006), (0.0075, 0.022, 0.02), (-0.0075, 0.01933, 0.02), (-0.0075, 0.01933, 0.006), (0.0075, 0.01933, 0.02), (0.0075, 0.01933, 0.006), (0.0075, 0.022, 0.006), (0.0078, 0.022, 0.02), (0.0078, 0.01767, 0.02), (0.0078, 0.022, 0.006), (0.0098, 0.022, 0.006), (0.0078, 0.01767, 0.006), (0.0098, 0.01767, 0.006), (0.0098, 0.01767, 0.02)], [], [(0, 3, 103, 104), (11, 9, 106, 105), (76, 68, 79, 80), (82, 69, 70, 81), (85, 68, 76, 80, 77, 74, 83, 73, 0, 9, 69, 82, 72, 84), (74, 78, 86, 83), (9, 11, 3, 0, 73, 87, 88, 75, 86, 78, 74, 77, 89, 90, 67, 79, 68, 85, 71, 81, 70, 69), (9, 0, 104, 106), (103, 3, 11, 105), (18, 4, 5, 20), (92, 5, 4, 91), (21, 6, 7, 22), (6, 1, 2, 7), (18, 1, 6, 21), (93, 22, 24, 14, 10), (24, 17, 12, 23), (20, 23, 12, 2), (2, 12, 17, 7), (92, 10, 14, 13, 5), (5, 13, 23, 20), (14, 24, 23, 13), (7, 17, 24, 22), (4, 18, 21, 94, 19, 91), (8, 91, 19, 94), (21, 22, 93, 94), (1, 18, 20, 2), (40, 29, 31, 41), (96, 31, 29, 95), (42, 32, 33, 43), (32, 25, 26, 33), (40, 25, 32, 42), (97, 43, 45, 38, 35), (45, 39, 36, 44), (41, 44, 36, 26), (26, 36, 39, 33), (96, 35, 38, 37, 31), (31, 37, 44, 41), (38, 45, 44, 37), (33, 39, 45, 43), (29, 40, 42, 98, 57, 95), (34, 95, 57, 98), (42, 43, 97, 98), (25, 40, 41, 26), (61, 48, 49, 62), (100, 49, 48, 99), (63, 51, 53, 64), (51, 46, 47, 53), (61, 46, 51, 63), (101, 64, 66, 59, 55), (66, 60, 56, 65), (62, 65, 56, 47), (47, 56, 60, 53), (100, 55, 59, 58, 49), (49, 58, 65, 62), (59, 66, 65, 58), (53, 60, 66, 64), (63, 102, 30, 99, 48, 61), (54, 99, 30, 102), (63, 64, 101, 102), (46, 61, 62, 47), (89, 15, 16, 90), (93, 16, 15, 94), (91, 80, 79, 92), (80, 91, 8, 94, 15, 89, 77), (10, 92, 79, 67, 90, 16, 93), (84, 27, 28, 85), (101, 28, 27, 102), (81, 100, 99, 82), (54, 102, 27, 84, 72, 82, 99), (28, 101, 55, 100, 81, 71, 85), (87, 50, 52, 88), (97, 52, 50, 98), (95, 83, 86, 96), (83, 95, 34, 98, 50, 87, 73), (35, 96, 86, 75, 88, 52, 97), (105, 106, 108, 107), (109, 103, 105, 107), (104, 103, 109, 110), (106, 104, 110, 108), (107, 108, 110, 109), (112, 119, 113, 111), (112, 111, 114, 115), (114, 111, 113, 116), (116, 117, 118, 120, 127, 125, 115, 114), (116, 113, 119, 117), (144, 121, 118, 117, 119, 112, 115, 125, 128, 129, 136, 138), (120, 118, 122, 123), (145, 144, 138, 141, 139, 136, 129, 133, 131, 128, 125, 124, 122, 118, 121, 150), (124, 126, 123, 122), (125, 127, 126, 124), (127, 120, 123, 126), (128, 130, 135, 129), (131, 132, 130, 128), (134, 132, 131, 133), (135, 134, 133, 129), (130, 132, 134, 135), (136, 137, 143, 138), (139, 140, 137, 136), (142, 140, 139, 141), (143, 142, 141, 138), (137, 140, 142, 143), (145, 148, 146, 144), (144, 146, 147, 121), (146, 148, 149, 147), (149, 148, 145, 150), (147, 149, 150, 121)])
_uv = me_cube_008.uv_layers.new(name='UVMap')
_uv.uv.foreach_set('vector', [0.375, 0.0, 0.625, 0.0, 0.625, 0.1025, 0.375, 0.1025, 0.625, 0.75, 0.375, 0.75, 0.375, 0.6475, 0.625, 0.6475, 0.4556, 0.8729, 0.5406, 0.8729, 0.5406, 0.8729, 0.4556, 0.8729, 0.4556, 0.7885, 0.4556, 0.7885, 0.5406, 0.7885, 0.5406, 0.7885, 0.5406, 0.7928, 0.5406, 0.8729, 0.4556, 0.8729, 0.4556, 0.8729, 0.4556, 0.8771, 0.4556, 0.9573, 0.4556, 0.9573, 0.4556, 0.9615, 0.375, 1.0, 0.375, 0.75, 0.4556, 0.7885, 0.4556, 0.7885, 0.4556, 0.7928, 0.4556, 0.7928, 0.4556, 0.9573, 0.5406, 0.9572, 0.5406, 0.9572, 0.4556, 0.9573, 0.375, 0.75, 0.625, 0.75, 0.625, 1.0, 0.375, 1.0, 0.4556, 0.9615, 0.4556, 0.9615, 0.5406, 0.9615, 0.5406, 0.9615, 0.5406, 0.9572, 0.5406, 0.9572, 0.4556, 0.9573, 0.4556, 0.8771, 0.4556, 0.8771, 0.5406, 0.8771, 0.5406, 0.8771, 0.5406, 0.8729, 0.5406, 0.8729, 0.5406, 0.7928, 0.5406, 0.7928, 0.5406, 0.7885, 0.5406, 0.7885, 0.4556, 0.7885, 0.375, 0.75, 0.125, 0.75, 0.125, 0.6475, 0.375, 0.6475, 0.875, 0.6475, 0.875, 0.75, 0.625, 0.75, 0.625, 0.6475, 0.375, 0.1055, 0.375, 0.25, 0.625, 0.25, 0.625, 0.1055, 0.625, 0.25, 0.625, 0.25, 0.375, 0.25, 0.375, 0.25, 0.375, 0.6445, 0.375, 0.75, 0.625, 0.75, 0.625, 0.6445, 0.375, 0.75, 0.375, 1.0, 0.625, 1.0, 0.625, 0.75, 0.125, 0.6445, 0.125, 0.75, 0.375, 0.75, 0.375, 0.6445, 0.625, 0.5265, 0.625, 0.6445, 0.625, 0.6445, 0.625, 0.5, 0.625, 0.5, 0.625, 0.6445, 0.625, 0.75, 0.875, 0.75, 0.875, 0.6445, 0.625, 0.1055, 0.625, 0.1055, 0.625, 0.0, 0.625, 0.0, 0.625, 1.0, 0.625, 1.0, 0.625, 0.75, 0.625, 0.75, 0.625, 0.25, 0.625, 0.5, 0.625, 0.5, 0.625, 0.25, 0.625, 0.25, 0.625, 0.25, 0.625, 0.25, 0.625, 0.1055, 0.625, 0.1055, 0.625, 0.5, 0.625, 0.6445, 0.875, 0.6445, 0.875, 0.5, 0.625, 0.75, 0.625, 0.75, 0.625, 0.6445, 0.625, 0.6445, 0.125, 0.5, 0.125, 0.6445, 0.375, 0.6445, 0.375, 0.5265, 0.125, 0.5265, 0.125, 0.5, 0.375, 0.5, 0.125, 0.5, 0.125, 0.5265, 0.375, 0.5265, 0.375, 0.6445, 0.625, 0.6445, 0.625, 0.5265, 0.375, 0.5265, 0.375, 0.0, 0.375, 0.1055, 0.625, 0.1055, 0.625, 0.0, 0.375, 0.1055, 0.375, 0.25, 0.625, 0.25, 0.625, 0.1055, 0.625, 0.25, 0.625, 0.25, 0.375, 0.25, 0.375, 0.25, 0.375, 0.6445, 0.375, 0.75, 0.625, 0.75, 0.625, 0.6445, 0.375, 0.75, 0.375, 1.0, 0.625, 1.0, 0.625, 0.75, 0.125, 0.6445, 0.125, 0.75, 0.375, 0.75, 0.375, 0.6445, 0.625, 0.5265, 0.625, 0.6445, 0.625, 0.6445, 0.625, 0.5, 0.625, 0.5, 0.625, 0.6445, 0.625, 0.75, 0.875, 0.75, 0.875, 0.6445, 0.625, 0.1055, 0.625, 0.1055, 0.625, 0.0, 0.625, 0.0, 0.625, 1.0, 0.625, 1.0, 0.625, 0.75, 0.625, 0.75, 0.625, 0.25, 0.625, 0.5, 0.625, 0.5, 0.625, 0.25, 0.625, 0.25, 0.625, 0.25, 0.625, 0.25, 0.625, 0.1055, 0.625, 0.1055, 0.625, 0.5, 0.625, 0.6445, 0.875, 0.6445, 0.875, 0.5, 0.625, 0.75, 0.625, 0.75, 0.625, 0.6445, 0.625, 0.6445, 0.125, 0.5, 0.125, 0.6445, 0.375, 0.6445, 0.375, 0.5265, 0.125, 0.5265, 0.125, 0.5, 0.375, 0.5, 0.125, 0.5, 0.125, 0.5265, 0.375, 0.5265, 0.375, 0.6445, 0.625, 0.6445, 0.625, 0.5265, 0.375, 0.5265, 0.375, 0.0, 0.375, 0.1055, 0.625, 0.1055, 0.625, 0.0, 0.375, 0.1055, 0.375, 0.25, 0.625, 0.25, 0.625, 0.1055, 0.625, 0.25, 0.625, 0.25, 0.375, 0.25, 0.375, 0.25, 0.375, 0.6445, 0.375, 0.75, 0.625, 0.75, 0.625, 0.6445, 0.375, 0.75, 0.375, 1.0, 0.625, 1.0, 0.625, 0.75, 0.125, 0.6445, 0.125, 0.75, 0.375, 0.75, 0.375, 0.6445, 0.625, 0.5265, 0.625, 0.6445, 0.625, 0.6445, 0.625, 0.5, 0.625, 0.5, 0.625, 0.6445, 0.625, 0.75, 0.875, 0.75, 0.875, 0.6445, 0.625, 0.1055, 0.625, 0.1055, 0.625, 0.0, 0.625, 0.0, 0.625, 1.0, 0.625, 1.0, 0.625, 0.75, 0.625, 0.75, 0.625, 0.25, 0.625, 0.5, 0.625, 0.5, 0.625, 0.25, 0.625, 0.25, 0.625, 0.25, 0.625, 0.25, 0.625, 0.1055, 0.625, 0.1055, 0.625, 0.5, 0.625, 0.6445, 0.875, 0.6445, 0.875, 0.5, 0.625, 0.75, 0.625, 0.75, 0.625, 0.6445, 0.625, 0.6445, 0.375, 0.6445, 0.375, 0.5265, 0.125, 0.5265, 0.125, 0.5, 0.125, 0.5, 0.125, 0.6445, 0.375, 0.5, 0.125, 0.5, 0.125, 0.5265, 0.375, 0.5265, 0.375, 0.6445, 0.625, 0.6445, 0.625, 0.5265, 0.375, 0.5265, 0.375, 0.0, 0.375, 0.1055, 0.625, 0.1055, 0.625, 0.0, 0.375, 0.02849, 0.375, 0.25, 0.625, 0.25, 0.625, 0.02849, 0.625, 0.25, 0.625, 0.25, 0.375, 0.25, 0.375, 0.25, 0.375, 0.5265, 0.375, 0.7215, 0.625, 0.7215, 0.625, 0.5265, 0.375, 0.7215, 0.375, 0.5265, 0.125, 0.5265, 0.125, 0.5, 0.125, 0.5, 0.125, 0.7215, 0.125, 0.7215, 0.875, 0.5265, 0.625, 0.5265, 0.625, 0.7215, 0.875, 0.7215, 0.875, 0.7215, 0.875, 0.5, 0.875, 0.5, 0.375, 0.02849, 0.375, 0.25, 0.625, 0.25, 0.625, 0.02849, 0.625, 0.25, 0.625, 0.25, 0.375, 0.25, 0.375, 0.25, 0.625, 0.7215, 0.625, 0.5265, 0.375, 0.5265, 0.375, 0.7215, 0.125, 0.5265, 0.125, 0.5, 0.125, 0.5, 0.125, 0.7215, 0.125, 0.7215, 0.375, 0.7215, 0.375, 0.5265, 0.875, 0.5, 0.875, 0.5, 0.875, 0.5265, 0.625, 0.5265, 0.625, 0.7215, 0.875, 0.7215, 0.875, 0.7215, 0.375, 0.02849, 0.375, 0.25, 0.625, 0.25, 0.625, 0.02849, 0.625, 0.25, 0.625, 0.25, 0.375, 0.25, 0.375, 0.25, 0.375, 0.5265, 0.375, 0.7215, 0.625, 0.7215, 0.625, 0.5265, 0.375, 0.7215, 0.375, 0.5265, 0.125, 0.5265, 0.125, 0.5, 0.125, 0.5, 0.125, 0.7215, 0.125, 0.7215, 0.875, 0.5265, 0.625, 0.5265, 0.625, 0.7215, 0.875, 0.7215, 0.875, 0.7215, 0.875, 0.5, 0.875, 0.5, 0.625, 0.6458, 0.375, 0.6458, 0.375, 0.6025, 0.625, 0.6025, 0.875, 0.6025, 0.875, 0.6458, 0.625, 0.6458, 0.625, 0.6025, 0.375, 0.1042, 0.625, 0.1042, 0.625, 0.1475, 0.375, 0.1475, 0.375, 0.6458, 0.125, 0.6458, 0.125, 0.6025, 0.375, 0.6025, 0.5625, 0.75, 0.4375, 0.75, 0.4375, 1.0, 0.5625, 1.0, 0.625, 1.0, 0.625, 0.75, 0.375, 0.75, 0.375, 1.0, 0.625, 0.0, 0.375, 0.0, 0.375, 0.25, 0.625, 0.25, 0.125, 0.5, 0.125, 0.75, 0.375, 0.75, 0.375, 0.5, 0.45, 0.3844, 0.625, 0.3844, 0.625, 0.5, 0.375, 0.5, 0.375, 0.25, 0.625, 0.25, 0.625, 0.3656, 0.45, 0.3656, 0.375, 0.5, 0.375, 0.75, 0.625, 0.75, 0.625, 0.5, 0.6525, 0.5167, 0.6275, 0.5167, 0.625, 0.5, 0.7406, 0.5, 0.7406, 0.5125, 0.7594, 0.5125, 0.7594, 0.5, 0.875, 0.5, 0.8725, 0.5167, 0.8475, 0.5167, 0.8437, 0.5167, 0.6562, 0.5167, 0.375, 0.5, 0.625, 0.5, 0.625, 0.6458, 0.375, 0.6458, 0.6525, 0.5708, 0.6525, 0.5167, 0.6562, 0.5167, 0.6562, 0.55, 0.8437, 0.55, 0.8437, 0.5167, 0.8475, 0.5167, 0.8475, 0.5708, 0.8725, 0.5708, 0.8725, 0.5167, 0.875, 0.5, 0.875, 0.6458, 0.625, 0.6458, 0.625, 0.5, 0.6275, 0.5167, 0.6275, 0.5708, 0.5625, 0.25, 0.4375, 0.25, 0.4375, 0.5, 0.5625, 0.5, 0.625, 0.25, 0.375, 0.25, 0.375, 0.1042, 0.625, 0.1042, 0.125, 0.5, 0.375, 0.5, 0.375, 0.6458, 0.125, 0.6458, 0.55, 0.25, 0.375, 0.25, 0.375, 0.5, 0.55, 0.5, 0.55, 0.0, 0.375, 0.0, 0.375, 0.25, 0.55, 0.25, 0.375, 0.75, 0.375, 1.0, 0.55, 1.0, 0.55, 0.75, 0.375, 0.5, 0.375, 0.75, 0.55, 0.75, 0.55, 0.5, 0.125, 0.5, 0.125, 0.75, 0.375, 0.75, 0.375, 0.5, 0.55, 0.25, 0.375, 0.25, 0.375, 0.5, 0.55, 0.5, 0.55, 0.0, 0.375, 0.0, 0.375, 0.25, 0.55, 0.25, 0.375, 0.75, 0.375, 1.0, 0.55, 1.0, 0.55, 0.75, 0.375, 0.5, 0.375, 0.75, 0.55, 0.75, 0.55, 0.5, 0.125, 0.5, 0.125, 0.75, 0.375, 0.75, 0.375, 0.5, 0.55, 0.0, 0.375, 0.0, 0.375, 0.25, 0.55, 0.25, 0.55, 0.25, 0.375, 0.25, 0.375, 0.5, 0.55, 0.5, 0.125, 0.5, 0.125, 0.75, 0.375, 0.75, 0.375, 0.5, 0.375, 0.75, 0.375, 1.0, 0.55, 1.0, 0.55, 0.75, 0.375, 0.5, 0.375, 0.75, 0.55, 0.75, 0.55, 0.5])
me_cube_008.update()
me_cube_003 = bpy.data.meshes.new('Cube.003')
me_cube_003.from_pydata([(-0.001, -0.001, -0.001), (-0.001, -0.001, 0.001), (-0.001, 0.001, -0.001), (-0.001, 0.001, 0.001), (0.001, -0.001, -0.001), (0.001, -0.001, 0.001), (0.001, 0.001, -0.001), (0.001, 0.001, 0.001), (-0.001, -0.01855, -0.001), (-0.001, -0.01855, 0.001), (-0.001, -0.01655, -0.001), (-0.001, -0.01655, 0.001), (0.001, -0.01855, -0.001), (0.001, -0.01855, 0.001), (0.001, -0.01655, -0.001), (0.001, -0.01655, 0.001)], [], [(0, 1, 3, 2), (2, 3, 7, 6), (6, 7, 5, 4), (4, 5, 1, 0), (2, 6, 4, 0), (7, 3, 1, 5), (8, 9, 11, 10), (10, 11, 15, 14), (14, 15, 13, 12), (12, 13, 9, 8), (10, 14, 12, 8), (15, 11, 9, 13)])
_uv = me_cube_003.uv_layers.new(name='UVMap')
_uv.uv.foreach_set('vector', [0.375, 0.0, 0.625, 0.0, 0.625, 0.25, 0.375, 0.25, 0.375, 0.25, 0.625, 0.25, 0.625, 0.5, 0.375, 0.5, 0.375, 0.5, 0.625, 0.5, 0.625, 0.75, 0.375, 0.75, 0.375, 0.75, 0.625, 0.75, 0.625, 1.0, 0.375, 1.0, 0.125, 0.5, 0.375, 0.5, 0.375, 0.75, 0.125, 0.75, 0.625, 0.5, 0.875, 0.5, 0.875, 0.75, 0.625, 0.75, 0.375, 0.0, 0.625, 0.0, 0.625, 0.25, 0.375, 0.25, 0.375, 0.25, 0.625, 0.25, 0.625, 0.5, 0.375, 0.5, 0.375, 0.5, 0.625, 0.5, 0.625, 0.75, 0.375, 0.75, 0.375, 0.75, 0.625, 0.75, 0.625, 1.0, 0.375, 1.0, 0.125, 0.5, 0.375, 0.5, 0.375, 0.75, 0.125, 0.75, 0.625, 0.5, 0.875, 0.5, 0.875, 0.75, 0.625, 0.75])
me_cube_003.update()

# ---- objects
ob_cube_003 = bpy.data.objects.new('Cube.003', me_cube_002)
ob_cube_002 = bpy.data.objects.new('Cube.002', me_cube_004)
ob_cube_004 = bpy.data.objects.new('Cube.004', me_cube_005)
ob_cube_005 = bpy.data.objects.new('Cube.005', me_cube_008)
ob_cube_006 = bpy.data.objects.new('Cube.006', me_cube_003)

# ---- transforms, parenting, visibility, modifiers, constraints
ob_cube_003.location = (0.0, -0.3, 0.0)
ob_cube_003.scale = (10.0, 15.0, 0.5)
ob_cube_002.location = (0.3011, -0.3, 0.0)
ob_cube_002.scale = (10.0, 15.0, 0.5)
ob_cube_004.location = (0.6048, -0.3, 0.0)
ob_cube_004.scale = (10.0, 15.0, 0.5)
ob_cube_005.location = (1.0, -0.35, 0.0)
ob_cube_005.scale = (10.0, 15.0, 0.5)
ob_cube_006.location = (-0.08776, -0.05238, 0.1996)
ob_cube_006.rotation_euler = (0.0, -0.0, 1.571)
ob_cube_006.scale = (32.5, 10.0, 5.0)

# ---- collection membership
col_collection.objects.link(ob_cube_003)
col_collection.objects.link(ob_cube_002)
col_collection.objects.link(ob_cube_004)
col_collection.objects.link(ob_cube_005)
col_collection.objects.link(ob_cube_006)

# ---- scene / render settings (as saved in the file)
scene.frame_start = 1; scene.frame_end = 250; scene.frame_set(1)
scene.render.engine = 'BLENDER_EEVEE_NEXT'
scene.cycles.sampling_pattern = 'TABULATED_SOBOL'
bpy.context.view_layer.update()

# ---- added for rendering (the .blend has no active camera and no usable light): camera, sun
cam_auto = bpy.data.cameras.new('AutoCamera')
cam_auto.lens = 50.0
cam_auto.sensor_width = 36.0
cam_auto.clip_end = 1000.0
ob_auto_camera = bpy.data.objects.new('AutoCamera', cam_auto)
scene.collection.objects.link(ob_auto_camera)
ob_auto_camera.location = (1.67193, -1.58131, 1.03986)
ob_auto_camera.rotation_euler = (1.09748, -7.21219e-08, 0.694738)
scene.camera = ob_auto_camera
light_auto_sun = bpy.data.lights.new('AutoSun', 'SUN')
light_auto_sun.energy = 3.0
light_auto_sun.angle = 0.0523599
ob_auto_sun = bpy.data.objects.new('AutoSun', light_auto_sun)
scene.collection.objects.link(ob_auto_sun)
ob_auto_sun.rotation_euler = (0.872665, 0.174533, 0.523599)
bpy.context.view_layer.update()
